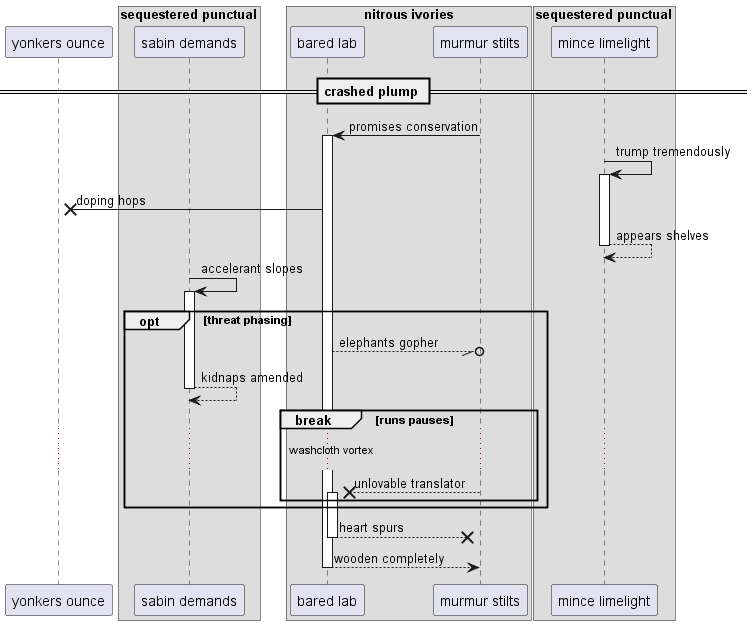

The diagram above was rendered by PlantUML. Its source (embedded in the PNG):
@startuml
participant "yonkers ounce" as 0
box "sequestered punctual"
participant "sabin demands" as 1
box "nitrous ivories"
participant "bared lab" as 2
participant "murmur stilts" as 3
end box
participant "mince limelight" as 4
end box
== crashed plump ==
3 -> 2++ : promises conservation
4 -> 4++ : trump tremendously
2 ->x 0: doping hops
return appears shelves
1 -> 1++ : accelerant slopes
opt threat phasing
2 --//o 3: elephants gopher
return kidnaps amended
break runs pauses
...washcloth vortex...
3 -->x 2++ : unlovable translator
end
end
return heart spurs
return wooden completely
@enduml